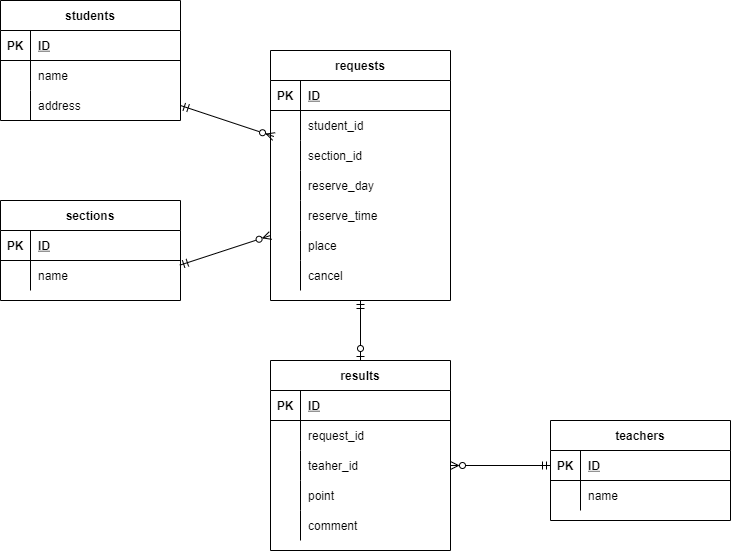

The diagram above was exported from draw.io. Its source (the exported page's mxGraphModel, read from the mxfile embedded in the PNG):
<mxGraphModel dx="1118" dy="812" grid="1" gridSize="10" guides="1" tooltips="1" connect="1" arrows="1" fold="1" page="1" pageScale="1" pageWidth="827" pageHeight="1169" math="0" shadow="0">
  <root>
    <mxCell id="K8iPi_-S2eJANqSos62s-0" />
    <mxCell id="K8iPi_-S2eJANqSos62s-1" parent="K8iPi_-S2eJANqSos62s-0" />
    <mxCell id="K8iPi_-S2eJANqSos62s-3" value="sections" style="shape=table;startSize=30;container=1;collapsible=1;childLayout=tableLayout;fixedRows=1;rowLines=0;fontStyle=1;align=center;resizeLast=1;" vertex="1" parent="K8iPi_-S2eJANqSos62s-1">
      <mxGeometry x="40" y="440" width="180" height="100" as="geometry" />
    </mxCell>
    <mxCell id="K8iPi_-S2eJANqSos62s-4" value="" style="shape=partialRectangle;collapsible=0;dropTarget=0;pointerEvents=0;fillColor=none;top=0;left=0;bottom=1;right=0;points=[[0,0.5],[1,0.5]];portConstraint=eastwest;" vertex="1" parent="K8iPi_-S2eJANqSos62s-3">
      <mxGeometry y="30" width="180" height="30" as="geometry" />
    </mxCell>
    <mxCell id="K8iPi_-S2eJANqSos62s-5" value="PK" style="shape=partialRectangle;connectable=0;fillColor=none;top=0;left=0;bottom=0;right=0;fontStyle=1;overflow=hidden;" vertex="1" parent="K8iPi_-S2eJANqSos62s-4">
      <mxGeometry width="30" height="30" as="geometry">
        <mxRectangle width="30" height="30" as="alternateBounds" />
      </mxGeometry>
    </mxCell>
    <mxCell id="K8iPi_-S2eJANqSos62s-6" value="ID" style="shape=partialRectangle;connectable=0;fillColor=none;top=0;left=0;bottom=0;right=0;align=left;spacingLeft=6;fontStyle=5;overflow=hidden;" vertex="1" parent="K8iPi_-S2eJANqSos62s-4">
      <mxGeometry x="30" width="150" height="30" as="geometry">
        <mxRectangle width="150" height="30" as="alternateBounds" />
      </mxGeometry>
    </mxCell>
    <mxCell id="K8iPi_-S2eJANqSos62s-7" value="" style="shape=partialRectangle;collapsible=0;dropTarget=0;pointerEvents=0;fillColor=none;top=0;left=0;bottom=0;right=0;points=[[0,0.5],[1,0.5]];portConstraint=eastwest;" vertex="1" parent="K8iPi_-S2eJANqSos62s-3">
      <mxGeometry y="60" width="180" height="30" as="geometry" />
    </mxCell>
    <mxCell id="K8iPi_-S2eJANqSos62s-8" value="" style="shape=partialRectangle;connectable=0;fillColor=none;top=0;left=0;bottom=0;right=0;editable=1;overflow=hidden;" vertex="1" parent="K8iPi_-S2eJANqSos62s-7">
      <mxGeometry width="30" height="30" as="geometry">
        <mxRectangle width="30" height="30" as="alternateBounds" />
      </mxGeometry>
    </mxCell>
    <mxCell id="K8iPi_-S2eJANqSos62s-9" value="name" style="shape=partialRectangle;connectable=0;fillColor=none;top=0;left=0;bottom=0;right=0;align=left;spacingLeft=6;overflow=hidden;" vertex="1" parent="K8iPi_-S2eJANqSos62s-7">
      <mxGeometry x="30" width="150" height="30" as="geometry">
        <mxRectangle width="150" height="30" as="alternateBounds" />
      </mxGeometry>
    </mxCell>
    <mxCell id="K8iPi_-S2eJANqSos62s-10" value="students" style="shape=table;startSize=30;container=1;collapsible=1;childLayout=tableLayout;fixedRows=1;rowLines=0;fontStyle=1;align=center;resizeLast=1;" vertex="1" parent="K8iPi_-S2eJANqSos62s-1">
      <mxGeometry x="40" y="240" width="180" height="120" as="geometry" />
    </mxCell>
    <mxCell id="K8iPi_-S2eJANqSos62s-11" value="" style="shape=partialRectangle;collapsible=0;dropTarget=0;pointerEvents=0;fillColor=none;top=0;left=0;bottom=1;right=0;points=[[0,0.5],[1,0.5]];portConstraint=eastwest;" vertex="1" parent="K8iPi_-S2eJANqSos62s-10">
      <mxGeometry y="30" width="180" height="30" as="geometry" />
    </mxCell>
    <mxCell id="K8iPi_-S2eJANqSos62s-12" value="PK" style="shape=partialRectangle;connectable=0;fillColor=none;top=0;left=0;bottom=0;right=0;fontStyle=1;overflow=hidden;" vertex="1" parent="K8iPi_-S2eJANqSos62s-11">
      <mxGeometry width="30" height="30" as="geometry">
        <mxRectangle width="30" height="30" as="alternateBounds" />
      </mxGeometry>
    </mxCell>
    <mxCell id="K8iPi_-S2eJANqSos62s-13" value="ID" style="shape=partialRectangle;connectable=0;fillColor=none;top=0;left=0;bottom=0;right=0;align=left;spacingLeft=6;fontStyle=5;overflow=hidden;" vertex="1" parent="K8iPi_-S2eJANqSos62s-11">
      <mxGeometry x="30" width="150" height="30" as="geometry">
        <mxRectangle width="150" height="30" as="alternateBounds" />
      </mxGeometry>
    </mxCell>
    <mxCell id="K8iPi_-S2eJANqSos62s-14" value="" style="shape=partialRectangle;collapsible=0;dropTarget=0;pointerEvents=0;fillColor=none;top=0;left=0;bottom=0;right=0;points=[[0,0.5],[1,0.5]];portConstraint=eastwest;" vertex="1" parent="K8iPi_-S2eJANqSos62s-10">
      <mxGeometry y="60" width="180" height="30" as="geometry" />
    </mxCell>
    <mxCell id="K8iPi_-S2eJANqSos62s-15" value="" style="shape=partialRectangle;connectable=0;fillColor=none;top=0;left=0;bottom=0;right=0;editable=1;overflow=hidden;" vertex="1" parent="K8iPi_-S2eJANqSos62s-14">
      <mxGeometry width="30" height="30" as="geometry">
        <mxRectangle width="30" height="30" as="alternateBounds" />
      </mxGeometry>
    </mxCell>
    <mxCell id="K8iPi_-S2eJANqSos62s-16" value="name" style="shape=partialRectangle;connectable=0;fillColor=none;top=0;left=0;bottom=0;right=0;align=left;spacingLeft=6;overflow=hidden;" vertex="1" parent="K8iPi_-S2eJANqSos62s-14">
      <mxGeometry x="30" width="150" height="30" as="geometry">
        <mxRectangle width="150" height="30" as="alternateBounds" />
      </mxGeometry>
    </mxCell>
    <mxCell id="K8iPi_-S2eJANqSos62s-17" style="shape=partialRectangle;collapsible=0;dropTarget=0;pointerEvents=0;fillColor=none;top=0;left=0;bottom=0;right=0;points=[[0,0.5],[1,0.5]];portConstraint=eastwest;" vertex="1" parent="K8iPi_-S2eJANqSos62s-10">
      <mxGeometry y="90" width="180" height="30" as="geometry" />
    </mxCell>
    <mxCell id="K8iPi_-S2eJANqSos62s-18" style="shape=partialRectangle;connectable=0;fillColor=none;top=0;left=0;bottom=0;right=0;editable=1;overflow=hidden;" vertex="1" parent="K8iPi_-S2eJANqSos62s-17">
      <mxGeometry width="30" height="30" as="geometry">
        <mxRectangle width="30" height="30" as="alternateBounds" />
      </mxGeometry>
    </mxCell>
    <mxCell id="K8iPi_-S2eJANqSos62s-19" value="address" style="shape=partialRectangle;connectable=0;fillColor=none;top=0;left=0;bottom=0;right=0;align=left;spacingLeft=6;overflow=hidden;" vertex="1" parent="K8iPi_-S2eJANqSos62s-17">
      <mxGeometry x="30" width="150" height="30" as="geometry">
        <mxRectangle width="150" height="30" as="alternateBounds" />
      </mxGeometry>
    </mxCell>
    <mxCell id="K8iPi_-S2eJANqSos62s-20" style="edgeStyle=orthogonalEdgeStyle;html=1;startArrow=ERmandOne;startFill=0;endArrow=ERzeroToOne;endFill=0;" edge="1" parent="K8iPi_-S2eJANqSos62s-1" source="K8iPi_-S2eJANqSos62s-21" target="K8iPi_-S2eJANqSos62s-52">
      <mxGeometry relative="1" as="geometry" />
    </mxCell>
    <mxCell id="K8iPi_-S2eJANqSos62s-21" value="requests" style="shape=table;startSize=30;container=1;collapsible=1;childLayout=tableLayout;fixedRows=1;rowLines=0;fontStyle=1;align=center;resizeLast=1;" vertex="1" parent="K8iPi_-S2eJANqSos62s-1">
      <mxGeometry x="310" y="290" width="180" height="250" as="geometry" />
    </mxCell>
    <mxCell id="K8iPi_-S2eJANqSos62s-22" value="" style="shape=partialRectangle;collapsible=0;dropTarget=0;pointerEvents=0;fillColor=none;top=0;left=0;bottom=1;right=0;points=[[0,0.5],[1,0.5]];portConstraint=eastwest;" vertex="1" parent="K8iPi_-S2eJANqSos62s-21">
      <mxGeometry y="30" width="180" height="30" as="geometry" />
    </mxCell>
    <mxCell id="K8iPi_-S2eJANqSos62s-23" value="PK" style="shape=partialRectangle;connectable=0;fillColor=none;top=0;left=0;bottom=0;right=0;fontStyle=1;overflow=hidden;" vertex="1" parent="K8iPi_-S2eJANqSos62s-22">
      <mxGeometry width="30" height="30" as="geometry">
        <mxRectangle width="30" height="30" as="alternateBounds" />
      </mxGeometry>
    </mxCell>
    <mxCell id="K8iPi_-S2eJANqSos62s-24" value="ID" style="shape=partialRectangle;connectable=0;fillColor=none;top=0;left=0;bottom=0;right=0;align=left;spacingLeft=6;fontStyle=5;overflow=hidden;" vertex="1" parent="K8iPi_-S2eJANqSos62s-22">
      <mxGeometry x="30" width="150" height="30" as="geometry">
        <mxRectangle width="150" height="30" as="alternateBounds" />
      </mxGeometry>
    </mxCell>
    <mxCell id="K8iPi_-S2eJANqSos62s-25" value="" style="shape=partialRectangle;collapsible=0;dropTarget=0;pointerEvents=0;fillColor=none;top=0;left=0;bottom=0;right=0;points=[[0,0.5],[1,0.5]];portConstraint=eastwest;" vertex="1" parent="K8iPi_-S2eJANqSos62s-21">
      <mxGeometry y="60" width="180" height="30" as="geometry" />
    </mxCell>
    <mxCell id="K8iPi_-S2eJANqSos62s-26" value="" style="shape=partialRectangle;connectable=0;fillColor=none;top=0;left=0;bottom=0;right=0;editable=1;overflow=hidden;" vertex="1" parent="K8iPi_-S2eJANqSos62s-25">
      <mxGeometry width="30" height="30" as="geometry">
        <mxRectangle width="30" height="30" as="alternateBounds" />
      </mxGeometry>
    </mxCell>
    <mxCell id="K8iPi_-S2eJANqSos62s-27" value="student_id" style="shape=partialRectangle;connectable=0;fillColor=none;top=0;left=0;bottom=0;right=0;align=left;spacingLeft=6;overflow=hidden;" vertex="1" parent="K8iPi_-S2eJANqSos62s-25">
      <mxGeometry x="30" width="150" height="30" as="geometry">
        <mxRectangle width="150" height="30" as="alternateBounds" />
      </mxGeometry>
    </mxCell>
    <mxCell id="K8iPi_-S2eJANqSos62s-83" style="shape=partialRectangle;collapsible=0;dropTarget=0;pointerEvents=0;fillColor=none;top=0;left=0;bottom=0;right=0;points=[[0,0.5],[1,0.5]];portConstraint=eastwest;" vertex="1" parent="K8iPi_-S2eJANqSos62s-21">
      <mxGeometry y="90" width="180" height="30" as="geometry" />
    </mxCell>
    <mxCell id="K8iPi_-S2eJANqSos62s-84" style="shape=partialRectangle;connectable=0;fillColor=none;top=0;left=0;bottom=0;right=0;editable=1;overflow=hidden;" vertex="1" parent="K8iPi_-S2eJANqSos62s-83">
      <mxGeometry width="30" height="30" as="geometry">
        <mxRectangle width="30" height="30" as="alternateBounds" />
      </mxGeometry>
    </mxCell>
    <mxCell id="K8iPi_-S2eJANqSos62s-85" value="section_id" style="shape=partialRectangle;connectable=0;fillColor=none;top=0;left=0;bottom=0;right=0;align=left;spacingLeft=6;overflow=hidden;" vertex="1" parent="K8iPi_-S2eJANqSos62s-83">
      <mxGeometry x="30" width="150" height="30" as="geometry">
        <mxRectangle width="150" height="30" as="alternateBounds" />
      </mxGeometry>
    </mxCell>
    <mxCell id="K8iPi_-S2eJANqSos62s-28" value="" style="shape=partialRectangle;collapsible=0;dropTarget=0;pointerEvents=0;fillColor=none;top=0;left=0;bottom=0;right=0;points=[[0,0.5],[1,0.5]];portConstraint=eastwest;" vertex="1" parent="K8iPi_-S2eJANqSos62s-21">
      <mxGeometry y="120" width="180" height="30" as="geometry" />
    </mxCell>
    <mxCell id="K8iPi_-S2eJANqSos62s-29" value="" style="shape=partialRectangle;connectable=0;fillColor=none;top=0;left=0;bottom=0;right=0;editable=1;overflow=hidden;" vertex="1" parent="K8iPi_-S2eJANqSos62s-28">
      <mxGeometry width="30" height="30" as="geometry">
        <mxRectangle width="30" height="30" as="alternateBounds" />
      </mxGeometry>
    </mxCell>
    <mxCell id="K8iPi_-S2eJANqSos62s-30" value="reserve_day" style="shape=partialRectangle;connectable=0;fillColor=none;top=0;left=0;bottom=0;right=0;align=left;spacingLeft=6;overflow=hidden;" vertex="1" parent="K8iPi_-S2eJANqSos62s-28">
      <mxGeometry x="30" width="150" height="30" as="geometry">
        <mxRectangle width="150" height="30" as="alternateBounds" />
      </mxGeometry>
    </mxCell>
    <mxCell id="K8iPi_-S2eJANqSos62s-31" value="" style="shape=partialRectangle;collapsible=0;dropTarget=0;pointerEvents=0;fillColor=none;top=0;left=0;bottom=0;right=0;points=[[0,0.5],[1,0.5]];portConstraint=eastwest;" vertex="1" parent="K8iPi_-S2eJANqSos62s-21">
      <mxGeometry y="150" width="180" height="30" as="geometry" />
    </mxCell>
    <mxCell id="K8iPi_-S2eJANqSos62s-32" value="" style="shape=partialRectangle;connectable=0;fillColor=none;top=0;left=0;bottom=0;right=0;editable=1;overflow=hidden;" vertex="1" parent="K8iPi_-S2eJANqSos62s-31">
      <mxGeometry width="30" height="30" as="geometry">
        <mxRectangle width="30" height="30" as="alternateBounds" />
      </mxGeometry>
    </mxCell>
    <mxCell id="K8iPi_-S2eJANqSos62s-33" value="reserve_time" style="shape=partialRectangle;connectable=0;fillColor=none;top=0;left=0;bottom=0;right=0;align=left;spacingLeft=6;overflow=hidden;" vertex="1" parent="K8iPi_-S2eJANqSos62s-31">
      <mxGeometry x="30" width="150" height="30" as="geometry">
        <mxRectangle width="150" height="30" as="alternateBounds" />
      </mxGeometry>
    </mxCell>
    <mxCell id="K8iPi_-S2eJANqSos62s-34" style="shape=partialRectangle;collapsible=0;dropTarget=0;pointerEvents=0;fillColor=none;top=0;left=0;bottom=0;right=0;points=[[0,0.5],[1,0.5]];portConstraint=eastwest;" vertex="1" parent="K8iPi_-S2eJANqSos62s-21">
      <mxGeometry y="180" width="180" height="30" as="geometry" />
    </mxCell>
    <mxCell id="K8iPi_-S2eJANqSos62s-35" style="shape=partialRectangle;connectable=0;fillColor=none;top=0;left=0;bottom=0;right=0;editable=1;overflow=hidden;" vertex="1" parent="K8iPi_-S2eJANqSos62s-34">
      <mxGeometry width="30" height="30" as="geometry">
        <mxRectangle width="30" height="30" as="alternateBounds" />
      </mxGeometry>
    </mxCell>
    <mxCell id="K8iPi_-S2eJANqSos62s-36" value="place" style="shape=partialRectangle;connectable=0;fillColor=none;top=0;left=0;bottom=0;right=0;align=left;spacingLeft=6;overflow=hidden;" vertex="1" parent="K8iPi_-S2eJANqSos62s-34">
      <mxGeometry x="30" width="150" height="30" as="geometry">
        <mxRectangle width="150" height="30" as="alternateBounds" />
      </mxGeometry>
    </mxCell>
    <mxCell id="K8iPi_-S2eJANqSos62s-37" style="shape=partialRectangle;collapsible=0;dropTarget=0;pointerEvents=0;fillColor=none;top=0;left=0;bottom=0;right=0;points=[[0,0.5],[1,0.5]];portConstraint=eastwest;" vertex="1" parent="K8iPi_-S2eJANqSos62s-21">
      <mxGeometry y="210" width="180" height="30" as="geometry" />
    </mxCell>
    <mxCell id="K8iPi_-S2eJANqSos62s-38" style="shape=partialRectangle;connectable=0;fillColor=none;top=0;left=0;bottom=0;right=0;editable=1;overflow=hidden;" vertex="1" parent="K8iPi_-S2eJANqSos62s-37">
      <mxGeometry width="30" height="30" as="geometry">
        <mxRectangle width="30" height="30" as="alternateBounds" />
      </mxGeometry>
    </mxCell>
    <mxCell id="K8iPi_-S2eJANqSos62s-39" value="cancel" style="shape=partialRectangle;connectable=0;fillColor=none;top=0;left=0;bottom=0;right=0;align=left;spacingLeft=6;overflow=hidden;" vertex="1" parent="K8iPi_-S2eJANqSos62s-37">
      <mxGeometry x="30" width="150" height="30" as="geometry">
        <mxRectangle width="150" height="30" as="alternateBounds" />
      </mxGeometry>
    </mxCell>
    <mxCell id="K8iPi_-S2eJANqSos62s-52" value="results" style="shape=table;startSize=30;container=1;collapsible=1;childLayout=tableLayout;fixedRows=1;rowLines=0;fontStyle=1;align=center;resizeLast=1;" vertex="1" parent="K8iPi_-S2eJANqSos62s-1">
      <mxGeometry x="310" y="600" width="180" height="190" as="geometry" />
    </mxCell>
    <mxCell id="K8iPi_-S2eJANqSos62s-53" value="" style="shape=partialRectangle;collapsible=0;dropTarget=0;pointerEvents=0;fillColor=none;top=0;left=0;bottom=1;right=0;points=[[0,0.5],[1,0.5]];portConstraint=eastwest;" vertex="1" parent="K8iPi_-S2eJANqSos62s-52">
      <mxGeometry y="30" width="180" height="30" as="geometry" />
    </mxCell>
    <mxCell id="K8iPi_-S2eJANqSos62s-54" value="PK" style="shape=partialRectangle;connectable=0;fillColor=none;top=0;left=0;bottom=0;right=0;fontStyle=1;overflow=hidden;" vertex="1" parent="K8iPi_-S2eJANqSos62s-53">
      <mxGeometry width="30" height="30" as="geometry">
        <mxRectangle width="30" height="30" as="alternateBounds" />
      </mxGeometry>
    </mxCell>
    <mxCell id="K8iPi_-S2eJANqSos62s-55" value="ID" style="shape=partialRectangle;connectable=0;fillColor=none;top=0;left=0;bottom=0;right=0;align=left;spacingLeft=6;fontStyle=5;overflow=hidden;" vertex="1" parent="K8iPi_-S2eJANqSos62s-53">
      <mxGeometry x="30" width="150" height="30" as="geometry">
        <mxRectangle width="150" height="30" as="alternateBounds" />
      </mxGeometry>
    </mxCell>
    <mxCell id="K8iPi_-S2eJANqSos62s-56" value="" style="shape=partialRectangle;collapsible=0;dropTarget=0;pointerEvents=0;fillColor=none;top=0;left=0;bottom=0;right=0;points=[[0,0.5],[1,0.5]];portConstraint=eastwest;" vertex="1" parent="K8iPi_-S2eJANqSos62s-52">
      <mxGeometry y="60" width="180" height="30" as="geometry" />
    </mxCell>
    <mxCell id="K8iPi_-S2eJANqSos62s-57" value="" style="shape=partialRectangle;connectable=0;fillColor=none;top=0;left=0;bottom=0;right=0;editable=1;overflow=hidden;" vertex="1" parent="K8iPi_-S2eJANqSos62s-56">
      <mxGeometry width="30" height="30" as="geometry">
        <mxRectangle width="30" height="30" as="alternateBounds" />
      </mxGeometry>
    </mxCell>
    <mxCell id="K8iPi_-S2eJANqSos62s-58" value="request_id" style="shape=partialRectangle;connectable=0;fillColor=none;top=0;left=0;bottom=0;right=0;align=left;spacingLeft=6;overflow=hidden;" vertex="1" parent="K8iPi_-S2eJANqSos62s-56">
      <mxGeometry x="30" width="150" height="30" as="geometry">
        <mxRectangle width="150" height="30" as="alternateBounds" />
      </mxGeometry>
    </mxCell>
    <mxCell id="K8iPi_-S2eJANqSos62s-62" value="" style="shape=partialRectangle;collapsible=0;dropTarget=0;pointerEvents=0;fillColor=none;top=0;left=0;bottom=0;right=0;points=[[0,0.5],[1,0.5]];portConstraint=eastwest;" vertex="1" parent="K8iPi_-S2eJANqSos62s-52">
      <mxGeometry y="90" width="180" height="30" as="geometry" />
    </mxCell>
    <mxCell id="K8iPi_-S2eJANqSos62s-63" value="" style="shape=partialRectangle;connectable=0;fillColor=none;top=0;left=0;bottom=0;right=0;editable=1;overflow=hidden;" vertex="1" parent="K8iPi_-S2eJANqSos62s-62">
      <mxGeometry width="30" height="30" as="geometry">
        <mxRectangle width="30" height="30" as="alternateBounds" />
      </mxGeometry>
    </mxCell>
    <mxCell id="K8iPi_-S2eJANqSos62s-64" value="teaher_id" style="shape=partialRectangle;connectable=0;fillColor=none;top=0;left=0;bottom=0;right=0;align=left;spacingLeft=6;overflow=hidden;" vertex="1" parent="K8iPi_-S2eJANqSos62s-62">
      <mxGeometry x="30" width="150" height="30" as="geometry">
        <mxRectangle width="150" height="30" as="alternateBounds" />
      </mxGeometry>
    </mxCell>
    <mxCell id="K8iPi_-S2eJANqSos62s-65" style="shape=partialRectangle;collapsible=0;dropTarget=0;pointerEvents=0;fillColor=none;top=0;left=0;bottom=0;right=0;points=[[0,0.5],[1,0.5]];portConstraint=eastwest;" vertex="1" parent="K8iPi_-S2eJANqSos62s-52">
      <mxGeometry y="120" width="180" height="30" as="geometry" />
    </mxCell>
    <mxCell id="K8iPi_-S2eJANqSos62s-66" style="shape=partialRectangle;connectable=0;fillColor=none;top=0;left=0;bottom=0;right=0;editable=1;overflow=hidden;" vertex="1" parent="K8iPi_-S2eJANqSos62s-65">
      <mxGeometry width="30" height="30" as="geometry">
        <mxRectangle width="30" height="30" as="alternateBounds" />
      </mxGeometry>
    </mxCell>
    <mxCell id="K8iPi_-S2eJANqSos62s-67" value="point" style="shape=partialRectangle;connectable=0;fillColor=none;top=0;left=0;bottom=0;right=0;align=left;spacingLeft=6;overflow=hidden;" vertex="1" parent="K8iPi_-S2eJANqSos62s-65">
      <mxGeometry x="30" width="150" height="30" as="geometry">
        <mxRectangle width="150" height="30" as="alternateBounds" />
      </mxGeometry>
    </mxCell>
    <mxCell id="K8iPi_-S2eJANqSos62s-68" style="shape=partialRectangle;collapsible=0;dropTarget=0;pointerEvents=0;fillColor=none;top=0;left=0;bottom=0;right=0;points=[[0,0.5],[1,0.5]];portConstraint=eastwest;" vertex="1" parent="K8iPi_-S2eJANqSos62s-52">
      <mxGeometry y="150" width="180" height="30" as="geometry" />
    </mxCell>
    <mxCell id="K8iPi_-S2eJANqSos62s-69" style="shape=partialRectangle;connectable=0;fillColor=none;top=0;left=0;bottom=0;right=0;editable=1;overflow=hidden;" vertex="1" parent="K8iPi_-S2eJANqSos62s-68">
      <mxGeometry width="30" height="30" as="geometry">
        <mxRectangle width="30" height="30" as="alternateBounds" />
      </mxGeometry>
    </mxCell>
    <mxCell id="K8iPi_-S2eJANqSos62s-70" value="comment" style="shape=partialRectangle;connectable=0;fillColor=none;top=0;left=0;bottom=0;right=0;align=left;spacingLeft=6;overflow=hidden;" vertex="1" parent="K8iPi_-S2eJANqSos62s-68">
      <mxGeometry x="30" width="150" height="30" as="geometry">
        <mxRectangle width="150" height="30" as="alternateBounds" />
      </mxGeometry>
    </mxCell>
    <mxCell id="K8iPi_-S2eJANqSos62s-71" value="teachers" style="shape=table;startSize=30;container=1;collapsible=1;childLayout=tableLayout;fixedRows=1;rowLines=0;fontStyle=1;align=center;resizeLast=1;" vertex="1" parent="K8iPi_-S2eJANqSos62s-1">
      <mxGeometry x="590" y="660" width="180" height="100" as="geometry" />
    </mxCell>
    <mxCell id="K8iPi_-S2eJANqSos62s-72" value="" style="shape=partialRectangle;collapsible=0;dropTarget=0;pointerEvents=0;fillColor=none;top=0;left=0;bottom=1;right=0;points=[[0,0.5],[1,0.5]];portConstraint=eastwest;" vertex="1" parent="K8iPi_-S2eJANqSos62s-71">
      <mxGeometry y="30" width="180" height="30" as="geometry" />
    </mxCell>
    <mxCell id="K8iPi_-S2eJANqSos62s-73" value="PK" style="shape=partialRectangle;connectable=0;fillColor=none;top=0;left=0;bottom=0;right=0;fontStyle=1;overflow=hidden;" vertex="1" parent="K8iPi_-S2eJANqSos62s-72">
      <mxGeometry width="30" height="30" as="geometry">
        <mxRectangle width="30" height="30" as="alternateBounds" />
      </mxGeometry>
    </mxCell>
    <mxCell id="K8iPi_-S2eJANqSos62s-74" value="ID" style="shape=partialRectangle;connectable=0;fillColor=none;top=0;left=0;bottom=0;right=0;align=left;spacingLeft=6;fontStyle=5;overflow=hidden;" vertex="1" parent="K8iPi_-S2eJANqSos62s-72">
      <mxGeometry x="30" width="150" height="30" as="geometry">
        <mxRectangle width="150" height="30" as="alternateBounds" />
      </mxGeometry>
    </mxCell>
    <mxCell id="K8iPi_-S2eJANqSos62s-75" value="" style="shape=partialRectangle;collapsible=0;dropTarget=0;pointerEvents=0;fillColor=none;top=0;left=0;bottom=0;right=0;points=[[0,0.5],[1,0.5]];portConstraint=eastwest;" vertex="1" parent="K8iPi_-S2eJANqSos62s-71">
      <mxGeometry y="60" width="180" height="30" as="geometry" />
    </mxCell>
    <mxCell id="K8iPi_-S2eJANqSos62s-76" value="" style="shape=partialRectangle;connectable=0;fillColor=none;top=0;left=0;bottom=0;right=0;editable=1;overflow=hidden;" vertex="1" parent="K8iPi_-S2eJANqSos62s-75">
      <mxGeometry width="30" height="30" as="geometry">
        <mxRectangle width="30" height="30" as="alternateBounds" />
      </mxGeometry>
    </mxCell>
    <mxCell id="K8iPi_-S2eJANqSos62s-77" value="name" style="shape=partialRectangle;connectable=0;fillColor=none;top=0;left=0;bottom=0;right=0;align=left;spacingLeft=6;overflow=hidden;" vertex="1" parent="K8iPi_-S2eJANqSos62s-75">
      <mxGeometry x="30" width="150" height="30" as="geometry">
        <mxRectangle width="150" height="30" as="alternateBounds" />
      </mxGeometry>
    </mxCell>
    <mxCell id="K8iPi_-S2eJANqSos62s-78" style="html=1;entryX=0.978;entryY=0.156;entryDx=0;entryDy=0;entryPerimeter=0;startArrow=ERmandOne;startFill=0;endArrow=ERzeroToMany;endFill=0;" edge="1" parent="K8iPi_-S2eJANqSos62s-1" source="K8iPi_-S2eJANqSos62s-75">
      <mxGeometry relative="1" as="geometry">
        <Array as="points">
          <mxPoint x="500" y="635" />
        </Array>
      </mxGeometry>
    </mxCell>
    <mxCell id="K8iPi_-S2eJANqSos62s-79" style="html=1;startArrow=ERmandOne;startFill=0;endArrow=ERzeroToMany;endFill=0;entryX=1;entryY=0.5;entryDx=0;entryDy=0;" edge="1" parent="K8iPi_-S2eJANqSos62s-1" source="K8iPi_-S2eJANqSos62s-72" target="K8iPi_-S2eJANqSos62s-62">
      <mxGeometry relative="1" as="geometry">
        <mxPoint x="530" y="560" as="targetPoint" />
      </mxGeometry>
    </mxCell>
    <mxCell id="K8iPi_-S2eJANqSos62s-81" style="html=1;entryX=0.019;entryY=0.867;entryDx=0;entryDy=0;exitX=1;exitY=0.5;exitDx=0;exitDy=0;startArrow=ERmandOne;startFill=0;endArrow=ERzeroToMany;endFill=0;entryPerimeter=0;" edge="1" parent="K8iPi_-S2eJANqSos62s-1" source="K8iPi_-S2eJANqSos62s-17" target="K8iPi_-S2eJANqSos62s-25">
      <mxGeometry relative="1" as="geometry" />
    </mxCell>
    <mxCell id="K8iPi_-S2eJANqSos62s-82" style="html=1;startArrow=ERmandOne;startFill=0;endArrow=ERzeroToMany;endFill=0;exitX=0.996;exitY=0.156;exitDx=0;exitDy=0;exitPerimeter=0;" edge="1" parent="K8iPi_-S2eJANqSos62s-1" source="K8iPi_-S2eJANqSos62s-7">
      <mxGeometry relative="1" as="geometry">
        <mxPoint x="310" y="475" as="targetPoint" />
        <mxPoint x="220" y="470" as="sourcePoint" />
      </mxGeometry>
    </mxCell>
  </root>
</mxGraphModel>